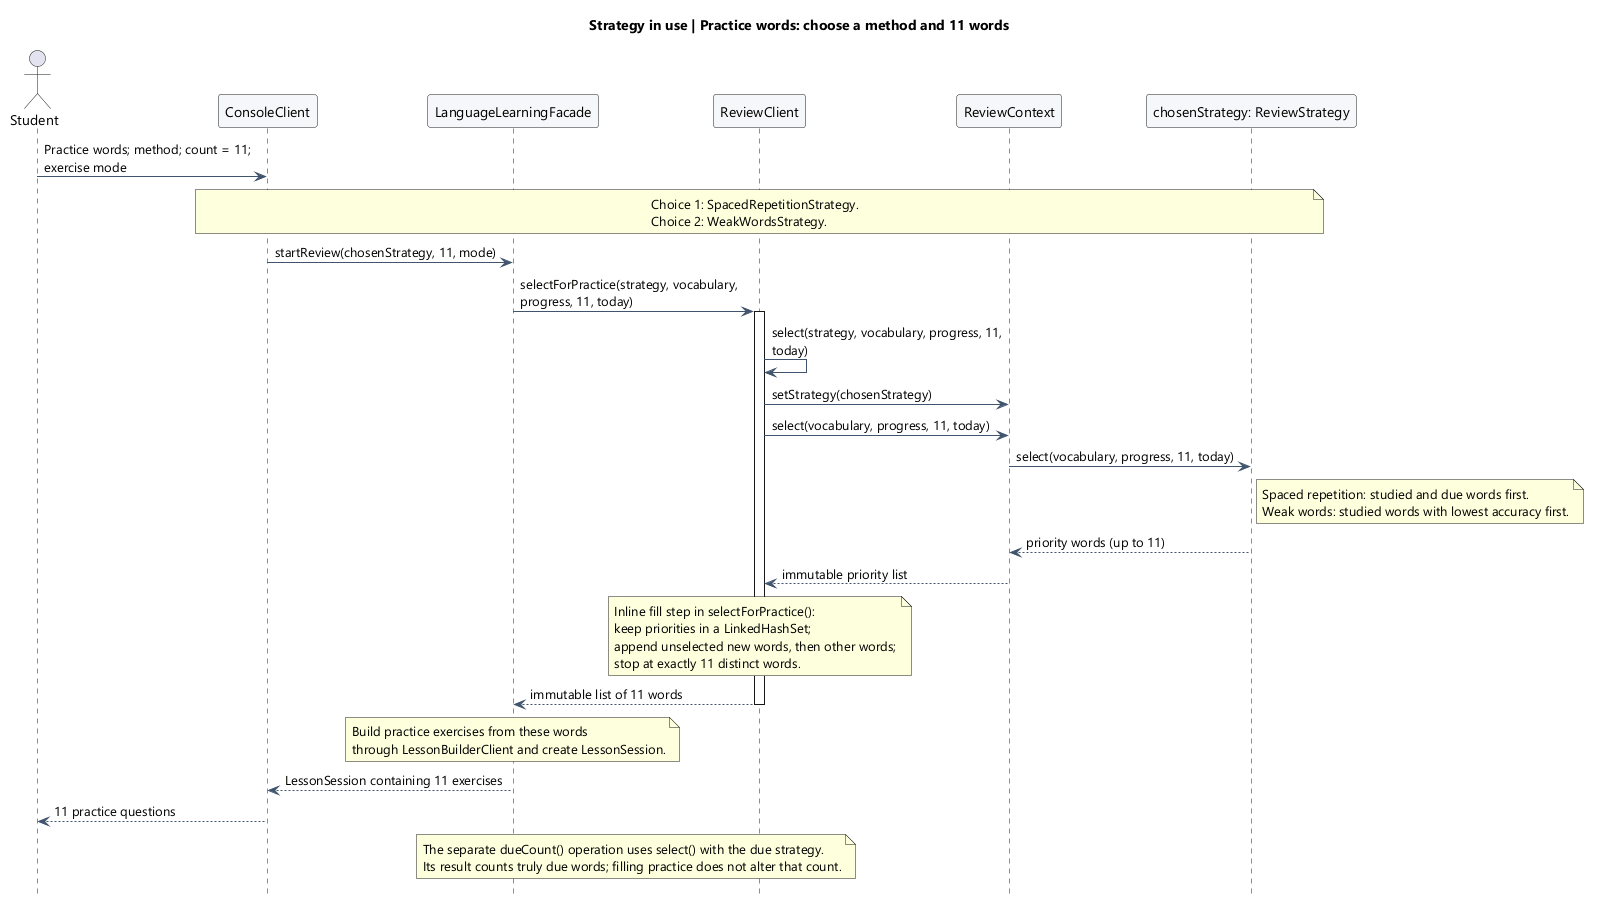

The diagram above was rendered by PlantUML. Its source (embedded in the PNG):
@startuml
skinparam defaultFontName Segoe UI
skinparam shadowing false
skinparam backgroundColor white
skinparam ArrowColor #40546E
skinparam sequenceParticipantBackgroundColor #F5F7FB
skinparam maxMessageSize 250
hide footbox
title Strategy in use | Practice words: choose a method and 11 words

actor Student
participant ConsoleClient as Console
participant LanguageLearningFacade as Facade
participant ReviewClient as Client
participant ReviewContext as Context
participant "chosenStrategy: ReviewStrategy" as Strategy

Student -> Console : Practice words; method; count = 11; exercise mode
note over Console, Strategy
  Choice 1: SpacedRepetitionStrategy.
  Choice 2: WeakWordsStrategy.
end note
Console -> Facade : startReview(chosenStrategy, 11, mode)
Facade -> Client : selectForPractice(strategy, vocabulary, progress, 11, today)
activate Client
Client -> Client : select(strategy, vocabulary, progress, 11, today)
Client -> Context : setStrategy(chosenStrategy)
Client -> Context : select(vocabulary, progress, 11, today)
Context -> Strategy : select(vocabulary, progress, 11, today)
note right of Strategy
  Spaced repetition: studied and due words first.
  Weak words: studied words with lowest accuracy first.
end note
Strategy --> Context : priority words (up to 11)
Context --> Client : immutable priority list
note over Client
  Inline fill step in selectForPractice():
  keep priorities in a LinkedHashSet;
  append unselected new words, then other words;
  stop at exactly 11 distinct words.
end note
Client --> Facade : immutable list of 11 words
deactivate Client
note over Facade
  Build practice exercises from these words
  through LessonBuilderClient and create LessonSession.
end note
Facade --> Console : LessonSession containing 11 exercises
Console --> Student : 11 practice questions

note over Facade, Client
  The separate dueCount() operation uses select() with the due strategy.
  Its result counts truly due words; filling practice does not alter that count.
end note
@enduml